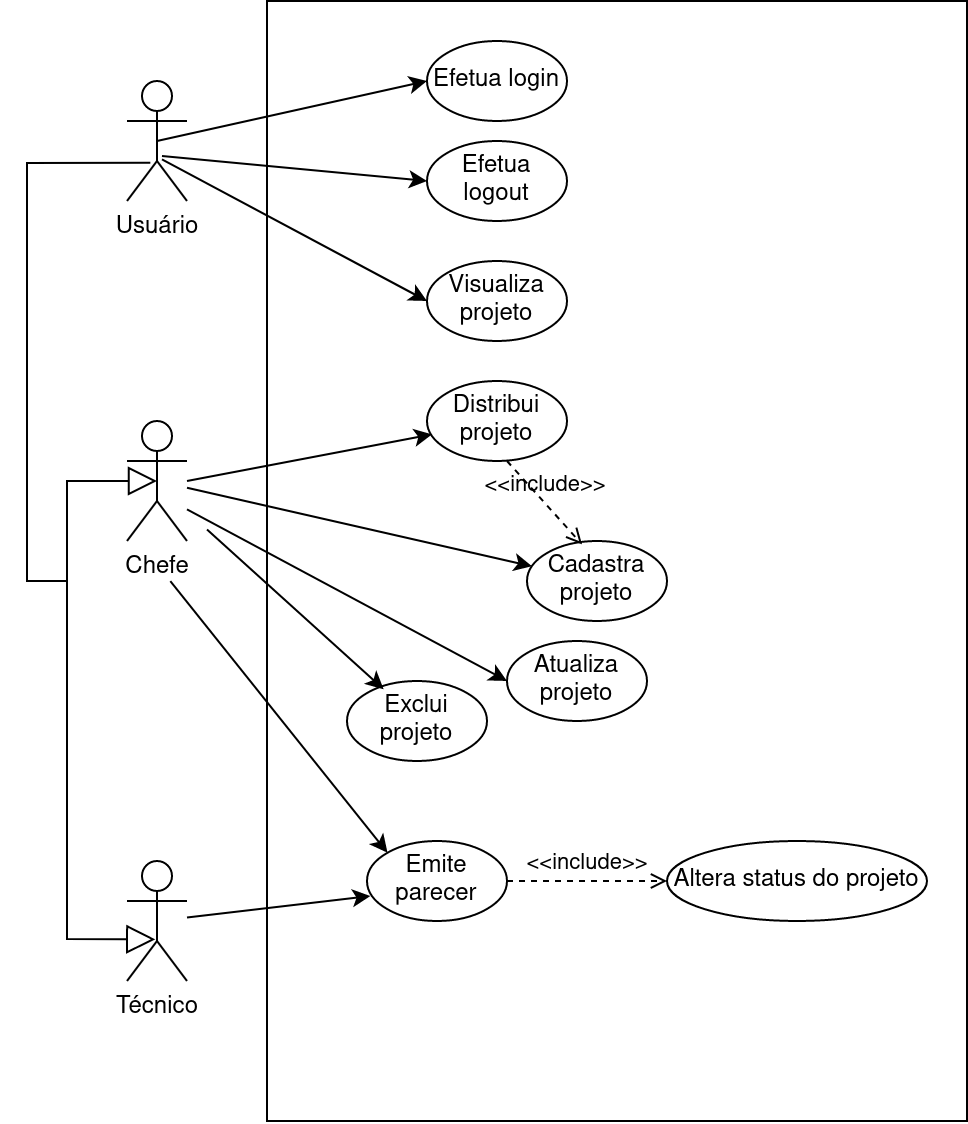

The diagram above was exported from draw.io. Its source (the exported page's mxGraphModel, read from the mxfile embedded in the PNG):
<mxGraphModel dx="1185" dy="645" grid="1" gridSize="10" guides="1" tooltips="1" connect="1" arrows="1" fold="1" page="1" pageScale="1" pageWidth="1169" pageHeight="827" math="0" shadow="0">
  <root>
    <mxCell id="QXAGZwazCItqSTl_smll-0" />
    <mxCell id="QXAGZwazCItqSTl_smll-1" parent="QXAGZwazCItqSTl_smll-0" />
    <mxCell id="QXAGZwazCItqSTl_smll-3" value="Usuário" style="shape=umlActor;html=1;verticalLabelPosition=bottom;verticalAlign=top;align=center;" vertex="1" parent="QXAGZwazCItqSTl_smll-1">
      <mxGeometry x="700" y="460" width="30" height="60" as="geometry" />
    </mxCell>
    <mxCell id="QXAGZwazCItqSTl_smll-9" value="" style="rounded=0;whiteSpace=wrap;html=1;align=left;" vertex="1" parent="QXAGZwazCItqSTl_smll-1">
      <mxGeometry x="770" y="420" width="350" height="560" as="geometry" />
    </mxCell>
    <mxCell id="QXAGZwazCItqSTl_smll-10" value="Efetua login" style="ellipse;whiteSpace=wrap;html=1;align=center;" vertex="1" parent="QXAGZwazCItqSTl_smll-1">
      <mxGeometry x="850" y="440" width="70" height="40" as="geometry" />
    </mxCell>
    <mxCell id="QXAGZwazCItqSTl_smll-12" value="" style="endArrow=classic;html=1;labelBackgroundColor=none;exitX=0.5;exitY=0.5;exitDx=0;exitDy=0;exitPerimeter=0;entryX=0;entryY=0.5;entryDx=0;entryDy=0;" edge="1" parent="QXAGZwazCItqSTl_smll-1" source="QXAGZwazCItqSTl_smll-3" target="QXAGZwazCItqSTl_smll-10">
      <mxGeometry width="50" height="50" relative="1" as="geometry">
        <mxPoint x="720" y="760" as="sourcePoint" />
        <mxPoint x="770" y="710" as="targetPoint" />
      </mxGeometry>
    </mxCell>
    <mxCell id="QXAGZwazCItqSTl_smll-13" value="Efetua logout" style="ellipse;whiteSpace=wrap;html=1;align=center;" vertex="1" parent="QXAGZwazCItqSTl_smll-1">
      <mxGeometry x="850" y="490" width="70" height="40" as="geometry" />
    </mxCell>
    <mxCell id="QXAGZwazCItqSTl_smll-14" value="" style="endArrow=classic;html=1;labelBackgroundColor=none;exitX=0.583;exitY=0.625;exitDx=0;exitDy=0;exitPerimeter=0;entryX=0;entryY=0.5;entryDx=0;entryDy=0;" edge="1" parent="QXAGZwazCItqSTl_smll-1" source="QXAGZwazCItqSTl_smll-3" target="QXAGZwazCItqSTl_smll-13">
      <mxGeometry width="50" height="50" relative="1" as="geometry">
        <mxPoint x="725" y="500" as="sourcePoint" />
        <mxPoint x="860" y="470" as="targetPoint" />
      </mxGeometry>
    </mxCell>
    <mxCell id="QXAGZwazCItqSTl_smll-15" value="Visualiza projeto" style="ellipse;whiteSpace=wrap;html=1;align=center;" vertex="1" parent="QXAGZwazCItqSTl_smll-1">
      <mxGeometry x="850" y="550" width="70" height="40" as="geometry" />
    </mxCell>
    <mxCell id="QXAGZwazCItqSTl_smll-16" value="" style="endArrow=classic;html=1;labelBackgroundColor=none;exitX=0.583;exitY=0.653;exitDx=0;exitDy=0;exitPerimeter=0;entryX=0;entryY=0.5;entryDx=0;entryDy=0;" edge="1" parent="QXAGZwazCItqSTl_smll-1" source="QXAGZwazCItqSTl_smll-3" target="QXAGZwazCItqSTl_smll-15">
      <mxGeometry width="50" height="50" relative="1" as="geometry">
        <mxPoint x="727.49" y="507.5" as="sourcePoint" />
        <mxPoint x="860" y="520" as="targetPoint" />
      </mxGeometry>
    </mxCell>
    <mxCell id="QXAGZwazCItqSTl_smll-17" value="Chefe" style="shape=umlActor;html=1;verticalLabelPosition=bottom;verticalAlign=top;align=center;" vertex="1" parent="QXAGZwazCItqSTl_smll-1">
      <mxGeometry x="700" y="630" width="30" height="60" as="geometry" />
    </mxCell>
    <mxCell id="QXAGZwazCItqSTl_smll-18" value="Técnico" style="shape=umlActor;html=1;verticalLabelPosition=bottom;verticalAlign=top;align=center;" vertex="1" parent="QXAGZwazCItqSTl_smll-1">
      <mxGeometry x="700" y="850" width="30" height="60" as="geometry" />
    </mxCell>
    <mxCell id="QXAGZwazCItqSTl_smll-19" value="Cadastra projeto" style="ellipse;whiteSpace=wrap;html=1;align=center;" vertex="1" parent="QXAGZwazCItqSTl_smll-1">
      <mxGeometry x="900" y="690" width="70" height="40" as="geometry" />
    </mxCell>
    <mxCell id="QXAGZwazCItqSTl_smll-20" value="" style="endArrow=classic;html=1;labelBackgroundColor=none;" edge="1" parent="QXAGZwazCItqSTl_smll-1" source="QXAGZwazCItqSTl_smll-17" target="QXAGZwazCItqSTl_smll-19">
      <mxGeometry width="50" height="50" relative="1" as="geometry">
        <mxPoint x="727.49" y="509.18000000000006" as="sourcePoint" />
        <mxPoint x="860" y="580" as="targetPoint" />
      </mxGeometry>
    </mxCell>
    <mxCell id="QXAGZwazCItqSTl_smll-21" value="Atualiza projeto" style="ellipse;whiteSpace=wrap;html=1;align=center;" vertex="1" parent="QXAGZwazCItqSTl_smll-1">
      <mxGeometry x="890" y="740" width="70" height="40" as="geometry" />
    </mxCell>
    <mxCell id="QXAGZwazCItqSTl_smll-22" value="" style="endArrow=classic;html=1;labelBackgroundColor=none;entryX=0;entryY=0.5;entryDx=0;entryDy=0;" edge="1" parent="QXAGZwazCItqSTl_smll-1" target="QXAGZwazCItqSTl_smll-21">
      <mxGeometry width="50" height="50" relative="1" as="geometry">
        <mxPoint x="730" y="674.2052941176473" as="sourcePoint" />
        <mxPoint x="850.7190034860057" y="660.0030584134113" as="targetPoint" />
      </mxGeometry>
    </mxCell>
    <mxCell id="QXAGZwazCItqSTl_smll-23" value="Distribui projeto" style="ellipse;whiteSpace=wrap;html=1;align=center;" vertex="1" parent="QXAGZwazCItqSTl_smll-1">
      <mxGeometry x="850" y="610" width="70" height="40" as="geometry" />
    </mxCell>
    <mxCell id="QXAGZwazCItqSTl_smll-24" value="" style="endArrow=classic;html=1;labelBackgroundColor=none;entryX=0.036;entryY=0.667;entryDx=0;entryDy=0;entryPerimeter=0;" edge="1" parent="QXAGZwazCItqSTl_smll-1" target="QXAGZwazCItqSTl_smll-23">
      <mxGeometry width="50" height="50" relative="1" as="geometry">
        <mxPoint x="730" y="660" as="sourcePoint" />
        <mxPoint x="920.1008736621161" y="678.4826466809616" as="targetPoint" />
      </mxGeometry>
    </mxCell>
    <mxCell id="QXAGZwazCItqSTl_smll-26" value="&amp;lt;&amp;lt;include&amp;gt;&amp;gt;" style="edgeStyle=none;html=1;endArrow=open;verticalAlign=bottom;dashed=1;labelBackgroundColor=none;entryX=0.393;entryY=0.042;entryDx=0;entryDy=0;entryPerimeter=0;" edge="1" parent="QXAGZwazCItqSTl_smll-1" target="QXAGZwazCItqSTl_smll-19">
      <mxGeometry width="160" relative="1" as="geometry">
        <mxPoint x="890" y="650" as="sourcePoint" />
        <mxPoint x="1050" y="650" as="targetPoint" />
      </mxGeometry>
    </mxCell>
    <mxCell id="QXAGZwazCItqSTl_smll-28" value="Exclui projeto" style="ellipse;whiteSpace=wrap;html=1;align=center;" vertex="1" parent="QXAGZwazCItqSTl_smll-1">
      <mxGeometry x="810" y="760" width="70" height="40" as="geometry" />
    </mxCell>
    <mxCell id="QXAGZwazCItqSTl_smll-29" value="" style="endArrow=classic;html=1;labelBackgroundColor=none;entryX=0.262;entryY=0.104;entryDx=0;entryDy=0;entryPerimeter=0;" edge="1" parent="QXAGZwazCItqSTl_smll-1" target="QXAGZwazCItqSTl_smll-28">
      <mxGeometry width="50" height="50" relative="1" as="geometry">
        <mxPoint x="740" y="684.2052941176473" as="sourcePoint" />
        <mxPoint x="900" y="770" as="targetPoint" />
      </mxGeometry>
    </mxCell>
    <mxCell id="QXAGZwazCItqSTl_smll-33" value="Emite parecer" style="ellipse;whiteSpace=wrap;html=1;align=center;" vertex="1" parent="QXAGZwazCItqSTl_smll-1">
      <mxGeometry x="820" y="840" width="70" height="40" as="geometry" />
    </mxCell>
    <mxCell id="QXAGZwazCItqSTl_smll-34" value="Altera status do projeto" style="ellipse;whiteSpace=wrap;html=1;align=center;" vertex="1" parent="QXAGZwazCItqSTl_smll-1">
      <mxGeometry x="970" y="840" width="130" height="40" as="geometry" />
    </mxCell>
    <mxCell id="QXAGZwazCItqSTl_smll-36" value="&amp;lt;&amp;lt;include&amp;gt;&amp;gt;" style="edgeStyle=none;html=1;endArrow=open;verticalAlign=bottom;dashed=1;labelBackgroundColor=none;entryX=0;entryY=0.5;entryDx=0;entryDy=0;exitX=1;exitY=0.5;exitDx=0;exitDy=0;" edge="1" parent="QXAGZwazCItqSTl_smll-1" source="QXAGZwazCItqSTl_smll-33" target="QXAGZwazCItqSTl_smll-34">
      <mxGeometry width="160" relative="1" as="geometry">
        <mxPoint x="916.24" y="840" as="sourcePoint" />
        <mxPoint x="953.7500000000002" y="881.6800000000001" as="targetPoint" />
      </mxGeometry>
    </mxCell>
    <mxCell id="QXAGZwazCItqSTl_smll-37" value="" style="endArrow=classic;html=1;labelBackgroundColor=none;entryX=0;entryY=0;entryDx=0;entryDy=0;" edge="1" parent="QXAGZwazCItqSTl_smll-1" target="QXAGZwazCItqSTl_smll-33">
      <mxGeometry width="50" height="50" relative="1" as="geometry">
        <mxPoint x="721.66" y="709.9952941176473" as="sourcePoint" />
        <mxPoint x="809.9999999999999" y="789.95" as="targetPoint" />
      </mxGeometry>
    </mxCell>
    <mxCell id="QXAGZwazCItqSTl_smll-40" value="" style="endArrow=classic;html=1;labelBackgroundColor=none;entryX=0.024;entryY=0.688;entryDx=0;entryDy=0;entryPerimeter=0;" edge="1" parent="QXAGZwazCItqSTl_smll-1" source="QXAGZwazCItqSTl_smll-18" target="QXAGZwazCItqSTl_smll-33">
      <mxGeometry width="50" height="50" relative="1" as="geometry">
        <mxPoint x="731.6599999999999" y="719.9952941176473" as="sourcePoint" />
        <mxPoint x="840.251262658471" y="855.8578643762689" as="targetPoint" />
      </mxGeometry>
    </mxCell>
    <mxCell id="QXAGZwazCItqSTl_smll-41" value="" style="edgeStyle=none;html=1;endArrow=block;endFill=0;endSize=12;verticalAlign=bottom;labelBackgroundColor=none;entryX=0.5;entryY=0.5;entryDx=0;entryDy=0;entryPerimeter=0;exitX=0.389;exitY=0.681;exitDx=0;exitDy=0;exitPerimeter=0;rounded=0;" edge="1" parent="QXAGZwazCItqSTl_smll-1" source="QXAGZwazCItqSTl_smll-3" target="QXAGZwazCItqSTl_smll-17">
      <mxGeometry width="160" relative="1" as="geometry">
        <mxPoint x="640" y="600" as="sourcePoint" />
        <mxPoint x="800" y="600" as="targetPoint" />
        <Array as="points">
          <mxPoint x="650" y="501" />
          <mxPoint x="650" y="710" />
          <mxPoint x="670" y="710" />
          <mxPoint x="670" y="660" />
        </Array>
      </mxGeometry>
    </mxCell>
    <mxCell id="QXAGZwazCItqSTl_smll-42" value="" style="edgeStyle=none;html=1;endArrow=block;endFill=0;endSize=12;verticalAlign=bottom;labelBackgroundColor=none;entryX=0.472;entryY=0.653;entryDx=0;entryDy=0;entryPerimeter=0;rounded=0;" edge="1" parent="QXAGZwazCItqSTl_smll-1" target="QXAGZwazCItqSTl_smll-18">
      <mxGeometry width="160" relative="1" as="geometry">
        <mxPoint x="670" y="700" as="sourcePoint" />
        <mxPoint x="800" y="770" as="targetPoint" />
        <Array as="points">
          <mxPoint x="670" y="889" />
        </Array>
      </mxGeometry>
    </mxCell>
  </root>
</mxGraphModel>